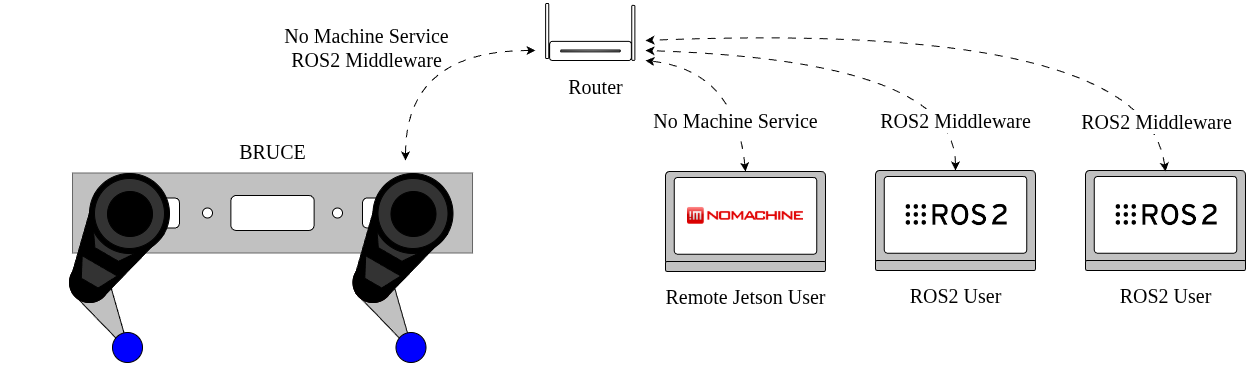

The diagram above was exported from draw.io. Its source (the exported page's mxGraphModel, read from the mxfile embedded in the PNG):
<mxGraphModel dx="2274" dy="953" grid="1" gridSize="10" guides="1" tooltips="1" connect="1" arrows="1" fold="1" page="1" pageScale="1" pageWidth="850" pageHeight="1100" math="0" shadow="0">
  <root>
    <mxCell id="0" />
    <mxCell id="1" parent="0" />
    <mxCell id="OY_pgMBeNRYJKVqANQCB-40" value="" style="group" parent="1" vertex="1" connectable="0">
      <mxGeometry x="-483" y="212.5" width="400.005" height="80" as="geometry" />
    </mxCell>
    <mxCell id="OY_pgMBeNRYJKVqANQCB-45" value="" style="group" parent="OY_pgMBeNRYJKVqANQCB-40" vertex="1" connectable="0">
      <mxGeometry x="0.0049999999999954525" width="400" height="80" as="geometry" />
    </mxCell>
    <mxCell id="OY_pgMBeNRYJKVqANQCB-1" value="" style="rounded=0;whiteSpace=wrap;html=1;fillColor=#C1C1C1;fontColor=#333333;strokeColor=#666666;" parent="OY_pgMBeNRYJKVqANQCB-45" vertex="1">
      <mxGeometry width="400" height="80" as="geometry" />
    </mxCell>
    <mxCell id="OY_pgMBeNRYJKVqANQCB-42" value="" style="ellipse;whiteSpace=wrap;html=1;aspect=fixed;" parent="OY_pgMBeNRYJKVqANQCB-45" vertex="1">
      <mxGeometry x="129.995" y="34.99000000000001" width="10" height="10" as="geometry" />
    </mxCell>
    <mxCell id="OY_pgMBeNRYJKVqANQCB-43" value="" style="ellipse;whiteSpace=wrap;html=1;aspect=fixed;" parent="OY_pgMBeNRYJKVqANQCB-45" vertex="1">
      <mxGeometry x="259.995" y="35.00999999999999" width="10" height="10" as="geometry" />
    </mxCell>
    <mxCell id="OY_pgMBeNRYJKVqANQCB-37" value="" style="rounded=1;whiteSpace=wrap;html=1;" parent="OY_pgMBeNRYJKVqANQCB-40" vertex="1">
      <mxGeometry x="158.34" y="22.490000000000002" width="83.33" height="35" as="geometry" />
    </mxCell>
    <mxCell id="OY_pgMBeNRYJKVqANQCB-39" value="" style="rounded=1;whiteSpace=wrap;html=1;" parent="OY_pgMBeNRYJKVqANQCB-40" vertex="1">
      <mxGeometry x="40" y="25.01" width="67" height="30" as="geometry" />
    </mxCell>
    <mxCell id="OY_pgMBeNRYJKVqANQCB-38" value="" style="rounded=1;whiteSpace=wrap;html=1;" parent="OY_pgMBeNRYJKVqANQCB-40" vertex="1">
      <mxGeometry x="290" y="24.99" width="67" height="30" as="geometry" />
    </mxCell>
    <mxCell id="OY_pgMBeNRYJKVqANQCB-26" value="" style="group;rotation=30;" parent="1" vertex="1" connectable="0">
      <mxGeometry x="-209.51" y="218" width="125.49038105676658" height="177.49038105676658" as="geometry" />
    </mxCell>
    <mxCell id="OY_pgMBeNRYJKVqANQCB-27" value="" style="shape=trapezoid;perimeter=trapezoidPerimeter;whiteSpace=wrap;html=1;fixedSize=1;rotation=-210;fillColor=#C1C1C1;strokeColor=#010101;container=0;" parent="OY_pgMBeNRYJKVqANQCB-26" vertex="1">
      <mxGeometry x="27" y="99" width="40" height="80" as="geometry" />
    </mxCell>
    <mxCell id="OY_pgMBeNRYJKVqANQCB-28" value="" style="ellipse;whiteSpace=wrap;html=1;aspect=fixed;fillColor=#FF0000;rotation=-30;container=0;" parent="OY_pgMBeNRYJKVqANQCB-26" vertex="1">
      <mxGeometry x="7" y="84" width="40" height="40" as="geometry" />
    </mxCell>
    <mxCell id="OY_pgMBeNRYJKVqANQCB-29" value="" style="ellipse;whiteSpace=wrap;html=1;aspect=fixed;fillColor=#000000;container=0;rotation=30;" parent="OY_pgMBeNRYJKVqANQCB-26" vertex="1">
      <mxGeometry x="7" y="84" width="40" height="40" as="geometry" />
    </mxCell>
    <mxCell id="OY_pgMBeNRYJKVqANQCB-30" value="" style="shape=trapezoid;perimeter=trapezoidPerimeter;whiteSpace=wrap;html=1;fixedSize=1;rotation=-150;fillColor=#000000;container=0;" parent="OY_pgMBeNRYJKVqANQCB-26" vertex="1">
      <mxGeometry x="7" y="30" width="80" height="80" as="geometry" />
    </mxCell>
    <mxCell id="OY_pgMBeNRYJKVqANQCB-31" value="" style="shape=trapezoid;perimeter=trapezoidPerimeter;whiteSpace=wrap;html=1;fixedSize=1;rotation=-150;fillColor=#333333;size=10.5;container=0;" parent="OY_pgMBeNRYJKVqANQCB-26" vertex="1">
      <mxGeometry x="12" y="86" width="40.5" height="20" as="geometry" />
    </mxCell>
    <mxCell id="OY_pgMBeNRYJKVqANQCB-32" value="" style="shape=trapezoid;perimeter=trapezoidPerimeter;whiteSpace=wrap;html=1;fixedSize=1;rotation=-150;fillColor=#333333;size=10.25;container=0;" parent="OY_pgMBeNRYJKVqANQCB-26" vertex="1">
      <mxGeometry x="24" y="62" width="47.75" height="15" as="geometry" />
    </mxCell>
    <mxCell id="OY_pgMBeNRYJKVqANQCB-33" value="" style="ellipse;whiteSpace=wrap;html=1;aspect=fixed;strokeColor=default;fillColor=#000000;container=0;rotation=30;" parent="OY_pgMBeNRYJKVqANQCB-26" vertex="1">
      <mxGeometry x="27" y="-5" width="80" height="80" as="geometry" />
    </mxCell>
    <mxCell id="OY_pgMBeNRYJKVqANQCB-34" value="" style="ellipse;whiteSpace=wrap;html=1;aspect=fixed;strokeColor=default;fillColor=#333333;container=0;rotation=30;" parent="OY_pgMBeNRYJKVqANQCB-26" vertex="1">
      <mxGeometry x="32" width="70" height="70" as="geometry" />
    </mxCell>
    <mxCell id="OY_pgMBeNRYJKVqANQCB-35" value="" style="ellipse;whiteSpace=wrap;html=1;aspect=fixed;strokeColor=default;fillColor=#000000;container=0;rotation=30;" parent="OY_pgMBeNRYJKVqANQCB-26" vertex="1">
      <mxGeometry x="45" y="13" width="45" height="45" as="geometry" />
    </mxCell>
    <mxCell id="OY_pgMBeNRYJKVqANQCB-36" value="" style="ellipse;whiteSpace=wrap;html=1;aspect=fixed;fillColor=#0000FF;rotation=-30;container=0;" parent="OY_pgMBeNRYJKVqANQCB-26" vertex="1">
      <mxGeometry x="50" y="154" width="30" height="30" as="geometry" />
    </mxCell>
    <mxCell id="OY_pgMBeNRYJKVqANQCB-25" value="" style="group;rotation=30;" parent="1" vertex="1" connectable="0">
      <mxGeometry x="-520" y="218" width="125.49038105676658" height="177.49038105676658" as="geometry" />
    </mxCell>
    <mxCell id="OY_pgMBeNRYJKVqANQCB-14" value="" style="shape=trapezoid;perimeter=trapezoidPerimeter;whiteSpace=wrap;html=1;fixedSize=1;rotation=-210;fillColor=#C1C1C1;strokeColor=#010101;container=0;" parent="OY_pgMBeNRYJKVqANQCB-25" vertex="1">
      <mxGeometry x="54" y="99" width="40" height="80" as="geometry" />
    </mxCell>
    <mxCell id="OY_pgMBeNRYJKVqANQCB-6" value="" style="ellipse;whiteSpace=wrap;html=1;aspect=fixed;fillColor=#FF0000;rotation=-30;container=0;" parent="OY_pgMBeNRYJKVqANQCB-25" vertex="1">
      <mxGeometry x="34" y="84" width="40" height="40" as="geometry" />
    </mxCell>
    <mxCell id="OY_pgMBeNRYJKVqANQCB-23" value="" style="ellipse;whiteSpace=wrap;html=1;aspect=fixed;fillColor=#000000;container=0;rotation=30;" parent="OY_pgMBeNRYJKVqANQCB-25" vertex="1">
      <mxGeometry x="34" y="84" width="40" height="40" as="geometry" />
    </mxCell>
    <mxCell id="OY_pgMBeNRYJKVqANQCB-12" value="" style="shape=trapezoid;perimeter=trapezoidPerimeter;whiteSpace=wrap;html=1;fixedSize=1;rotation=-150;fillColor=#000000;container=0;" parent="OY_pgMBeNRYJKVqANQCB-25" vertex="1">
      <mxGeometry x="34" y="30" width="80" height="80" as="geometry" />
    </mxCell>
    <mxCell id="OY_pgMBeNRYJKVqANQCB-18" value="" style="shape=trapezoid;perimeter=trapezoidPerimeter;whiteSpace=wrap;html=1;fixedSize=1;rotation=-150;fillColor=#333333;size=10.5;container=0;" parent="OY_pgMBeNRYJKVqANQCB-25" vertex="1">
      <mxGeometry x="39" y="86" width="40.5" height="20" as="geometry" />
    </mxCell>
    <mxCell id="OY_pgMBeNRYJKVqANQCB-20" value="" style="shape=trapezoid;perimeter=trapezoidPerimeter;whiteSpace=wrap;html=1;fixedSize=1;rotation=-150;fillColor=#333333;size=10.25;container=0;" parent="OY_pgMBeNRYJKVqANQCB-25" vertex="1">
      <mxGeometry x="51" y="62" width="47.75" height="15" as="geometry" />
    </mxCell>
    <mxCell id="OY_pgMBeNRYJKVqANQCB-2" value="" style="ellipse;whiteSpace=wrap;html=1;aspect=fixed;strokeColor=default;fillColor=#000000;container=0;rotation=30;" parent="OY_pgMBeNRYJKVqANQCB-25" vertex="1">
      <mxGeometry x="54" y="-5" width="80" height="80" as="geometry" />
    </mxCell>
    <mxCell id="OY_pgMBeNRYJKVqANQCB-16" value="" style="ellipse;whiteSpace=wrap;html=1;aspect=fixed;strokeColor=default;fillColor=#333333;container=0;rotation=30;" parent="OY_pgMBeNRYJKVqANQCB-25" vertex="1">
      <mxGeometry x="59" width="70" height="70" as="geometry" />
    </mxCell>
    <mxCell id="OY_pgMBeNRYJKVqANQCB-17" value="" style="ellipse;whiteSpace=wrap;html=1;aspect=fixed;strokeColor=default;fillColor=#000000;container=0;rotation=30;" parent="OY_pgMBeNRYJKVqANQCB-25" vertex="1">
      <mxGeometry x="72" y="13" width="45" height="45" as="geometry" />
    </mxCell>
    <mxCell id="OY_pgMBeNRYJKVqANQCB-15" value="" style="ellipse;whiteSpace=wrap;html=1;aspect=fixed;fillColor=#0000FF;rotation=-30;container=0;" parent="OY_pgMBeNRYJKVqANQCB-25" vertex="1">
      <mxGeometry x="77" y="154" width="30" height="30" as="geometry" />
    </mxCell>
    <mxCell id="OY_pgMBeNRYJKVqANQCB-51" value="" style="group" parent="1" vertex="1" connectable="0">
      <mxGeometry x="-10" y="40" width="113.94" height="60" as="geometry" />
    </mxCell>
    <mxCell id="OY_pgMBeNRYJKVqANQCB-47" value="" style="rounded=1;whiteSpace=wrap;html=1;" parent="OY_pgMBeNRYJKVqANQCB-51" vertex="1">
      <mxGeometry x="4.090909090909091" y="40.851063829787236" width="81.81818181818183" height="19.148936170212767" as="geometry" />
    </mxCell>
    <mxCell id="OY_pgMBeNRYJKVqANQCB-48" value="" style="rounded=1;whiteSpace=wrap;html=1;rotation=90;" parent="OY_pgMBeNRYJKVqANQCB-51" vertex="1">
      <mxGeometry x="60.33" y="30.79" width="55" height="3.19" as="geometry" />
    </mxCell>
    <mxCell id="OY_pgMBeNRYJKVqANQCB-49" value="" style="rounded=1;whiteSpace=wrap;html=1;rotation=90;" parent="OY_pgMBeNRYJKVqANQCB-51" vertex="1">
      <mxGeometry x="-25.81" y="28.93" width="55" height="3.19" as="geometry" />
    </mxCell>
    <mxCell id="OY_pgMBeNRYJKVqANQCB-50" value="" style="rounded=1;whiteSpace=wrap;html=1;strokeColor=#000000;fillColor=#FFFFFF;gradientColor=#878787;gradientDirection=radial;" parent="OY_pgMBeNRYJKVqANQCB-51" vertex="1">
      <mxGeometry x="15.24793388429752" y="49.468085106382986" width="59.50413223140496" height="1.9148936170212767" as="geometry" />
    </mxCell>
    <mxCell id="OY_pgMBeNRYJKVqANQCB-56" value="" style="group" parent="1" vertex="1" connectable="0">
      <mxGeometry x="110" y="211" width="160" height="100" as="geometry" />
    </mxCell>
    <mxCell id="OY_pgMBeNRYJKVqANQCB-53" value="" style="rounded=1;whiteSpace=wrap;html=1;arcSize=4;fillColor=#C1C1C1;" parent="OY_pgMBeNRYJKVqANQCB-56" vertex="1">
      <mxGeometry width="160" height="100" as="geometry" />
    </mxCell>
    <mxCell id="OY_pgMBeNRYJKVqANQCB-54" value="" style="rounded=1;whiteSpace=wrap;html=1;strokeColor=#000000;fillColor=#C1C1C1;" parent="OY_pgMBeNRYJKVqANQCB-56" vertex="1">
      <mxGeometry y="90" width="160" height="10" as="geometry" />
    </mxCell>
    <mxCell id="OY_pgMBeNRYJKVqANQCB-55" value="" style="rounded=1;whiteSpace=wrap;html=1;arcSize=4;" parent="OY_pgMBeNRYJKVqANQCB-56" vertex="1">
      <mxGeometry x="8.784999999999968" y="6" width="142.43" height="76.69" as="geometry" />
    </mxCell>
    <mxCell id="gdQgYmsukhN0xfxSbyfA-27" value="" style="shape=image;verticalLabelPosition=bottom;labelBackgroundColor=default;verticalAlign=top;aspect=fixed;imageAspect=0;image=data:image/png,(base64 omitted: 12856 chars);" vertex="1" parent="OY_pgMBeNRYJKVqANQCB-56">
      <mxGeometry x="22" y="35.95999999999998" width="116" height="16.76" as="geometry" />
    </mxCell>
    <mxCell id="OY_pgMBeNRYJKVqANQCB-57" value="" style="endArrow=classic;html=1;rounded=0;exitX=0.5;exitY=0;exitDx=0;exitDy=0;dashed=1;dashPattern=8 8;curved=1;startArrow=classic;startFill=1;" parent="1" source="OY_pgMBeNRYJKVqANQCB-53" edge="1">
      <mxGeometry width="50" height="50" relative="1" as="geometry">
        <mxPoint x="190" y="201.5" as="sourcePoint" />
        <mxPoint x="90" y="100" as="targetPoint" />
        <Array as="points">
          <mxPoint x="180" y="110" />
        </Array>
      </mxGeometry>
    </mxCell>
    <mxCell id="OY_pgMBeNRYJKVqANQCB-63" value="&lt;font style=&quot;font-size: 20px;&quot;&gt;No Machine Service&lt;/font&gt;" style="edgeLabel;html=1;align=center;verticalAlign=middle;resizable=0;points=[];fontFamily=Computer Modern;fontSource=https%3A%2F%2Ffonts.googleapis.com%2Fcss%3Ffamily%3DComputer%2BModern;fontSize=21;labelBackgroundColor=default;spacing=3;" parent="OY_pgMBeNRYJKVqANQCB-57" vertex="1" connectable="0">
      <mxGeometry relative="1" as="geometry">
        <mxPoint x="-1" y="45" as="offset" />
      </mxGeometry>
    </mxCell>
    <mxCell id="OY_pgMBeNRYJKVqANQCB-58" value="" style="endArrow=classic;html=1;rounded=0;dashed=1;dashPattern=8 8;curved=1;startArrow=classic;startFill=1;" parent="1" edge="1">
      <mxGeometry width="50" height="50" relative="1" as="geometry">
        <mxPoint x="-20" y="90" as="sourcePoint" />
        <mxPoint x="-150" y="200" as="targetPoint" />
        <Array as="points">
          <mxPoint x="-150" y="90" />
        </Array>
      </mxGeometry>
    </mxCell>
    <mxCell id="OY_pgMBeNRYJKVqANQCB-59" value="Router" style="text;html=1;align=center;verticalAlign=middle;resizable=0;points=[];autosize=1;strokeColor=none;fillColor=none;fontFamily=Computer Modern;fontSource=https%3A%2F%2Ffonts.googleapis.com%2Fcss%3Ffamily%3DComputer%2BModern;fontSize=20;" parent="1" vertex="1">
      <mxGeometry y="106" width="80" height="40" as="geometry" />
    </mxCell>
    <mxCell id="OY_pgMBeNRYJKVqANQCB-60" value="Remote Jetson User" style="text;html=1;align=center;verticalAlign=middle;resizable=0;points=[];autosize=1;strokeColor=none;fillColor=none;fontFamily=Computer Modern;fontSource=https%3A%2F%2Ffonts.googleapis.com%2Fcss%3Ffamily%3DComputer%2BModern;fontSize=20;" parent="1" vertex="1">
      <mxGeometry x="100" y="316" width="180" height="40" as="geometry" />
    </mxCell>
    <mxCell id="OY_pgMBeNRYJKVqANQCB-61" value="BRUCE" style="text;html=1;align=center;verticalAlign=middle;resizable=0;points=[];autosize=1;strokeColor=none;fillColor=none;fontFamily=Computer Modern;fontSource=https%3A%2F%2Ffonts.googleapis.com%2Fcss%3Ffamily%3DComputer%2BModern;fontSize=20;" parent="1" vertex="1">
      <mxGeometry x="-328" y="171" width="90" height="40" as="geometry" />
    </mxCell>
    <mxCell id="gdQgYmsukhN0xfxSbyfA-1" value="" style="group" vertex="1" connectable="0" parent="1">
      <mxGeometry x="320" y="210" width="160" height="100" as="geometry" />
    </mxCell>
    <mxCell id="gdQgYmsukhN0xfxSbyfA-2" value="" style="rounded=1;whiteSpace=wrap;html=1;arcSize=4;fillColor=#C1C1C1;" vertex="1" parent="gdQgYmsukhN0xfxSbyfA-1">
      <mxGeometry width="160" height="100" as="geometry" />
    </mxCell>
    <mxCell id="gdQgYmsukhN0xfxSbyfA-3" value="" style="rounded=1;whiteSpace=wrap;html=1;strokeColor=#000000;fillColor=#C1C1C1;" vertex="1" parent="gdQgYmsukhN0xfxSbyfA-1">
      <mxGeometry y="90" width="160" height="10" as="geometry" />
    </mxCell>
    <mxCell id="gdQgYmsukhN0xfxSbyfA-4" value="" style="rounded=1;whiteSpace=wrap;html=1;arcSize=4;" vertex="1" parent="gdQgYmsukhN0xfxSbyfA-1">
      <mxGeometry x="8.784999999999968" y="6" width="142.43" height="76.69" as="geometry" />
    </mxCell>
    <mxCell id="gdQgYmsukhN0xfxSbyfA-20" value="" style="shape=image;verticalLabelPosition=bottom;labelBackgroundColor=default;verticalAlign=top;aspect=fixed;imageAspect=0;image=data:image/png,(base64 omitted: 4716 chars);clipPath=inset(0% 8.33% 0% 2.33%);" vertex="1" parent="gdQgYmsukhN0xfxSbyfA-1">
      <mxGeometry x="26.5" y="26.97999999999999" width="107" height="34.74" as="geometry" />
    </mxCell>
    <mxCell id="gdQgYmsukhN0xfxSbyfA-5" value="ROS2 User" style="text;html=1;align=center;verticalAlign=middle;resizable=0;points=[];autosize=1;strokeColor=none;fillColor=none;fontFamily=Computer Modern;fontSource=https%3A%2F%2Ffonts.googleapis.com%2Fcss%3Ffamily%3DComputer%2BModern;fontSize=20;" vertex="1" parent="1">
      <mxGeometry x="340" y="315" width="120" height="40" as="geometry" />
    </mxCell>
    <mxCell id="gdQgYmsukhN0xfxSbyfA-6" value="" style="group" vertex="1" connectable="0" parent="1">
      <mxGeometry x="530" y="210" width="160" height="100" as="geometry" />
    </mxCell>
    <mxCell id="gdQgYmsukhN0xfxSbyfA-7" value="" style="rounded=1;whiteSpace=wrap;html=1;arcSize=4;fillColor=#C1C1C1;" vertex="1" parent="gdQgYmsukhN0xfxSbyfA-6">
      <mxGeometry width="160" height="100" as="geometry" />
    </mxCell>
    <mxCell id="gdQgYmsukhN0xfxSbyfA-8" value="" style="rounded=1;whiteSpace=wrap;html=1;strokeColor=#000000;fillColor=#C1C1C1;" vertex="1" parent="gdQgYmsukhN0xfxSbyfA-6">
      <mxGeometry y="90" width="160" height="10" as="geometry" />
    </mxCell>
    <mxCell id="gdQgYmsukhN0xfxSbyfA-9" value="" style="rounded=1;whiteSpace=wrap;html=1;arcSize=4;" vertex="1" parent="gdQgYmsukhN0xfxSbyfA-6">
      <mxGeometry x="8.784999999999968" y="6" width="142.43" height="76.69" as="geometry" />
    </mxCell>
    <mxCell id="gdQgYmsukhN0xfxSbyfA-26" value="" style="shape=image;verticalLabelPosition=bottom;labelBackgroundColor=default;verticalAlign=top;aspect=fixed;imageAspect=0;image=data:image/png,(base64 omitted: 4716 chars);clipPath=inset(0% 8.33% 0% 2.33%);" vertex="1" parent="gdQgYmsukhN0xfxSbyfA-6">
      <mxGeometry x="26.5" y="26.97999999999999" width="107" height="34.74" as="geometry" />
    </mxCell>
    <mxCell id="gdQgYmsukhN0xfxSbyfA-10" value="ROS2 User" style="text;html=1;align=center;verticalAlign=middle;resizable=0;points=[];autosize=1;strokeColor=none;fillColor=none;fontFamily=Computer Modern;fontSource=https%3A%2F%2Ffonts.googleapis.com%2Fcss%3Ffamily%3DComputer%2BModern;fontSize=20;" vertex="1" parent="1">
      <mxGeometry x="550" y="315" width="120" height="40" as="geometry" />
    </mxCell>
    <mxCell id="gdQgYmsukhN0xfxSbyfA-11" value="" style="endArrow=classic;html=1;rounded=0;exitX=0.5;exitY=0;exitDx=0;exitDy=0;dashed=1;dashPattern=8 8;curved=1;startArrow=classic;startFill=1;" edge="1" parent="1">
      <mxGeometry width="50" height="50" relative="1" as="geometry">
        <mxPoint x="400" y="210" as="sourcePoint" />
        <mxPoint x="90" y="90" as="targetPoint" />
        <Array as="points">
          <mxPoint x="400" y="100" />
        </Array>
      </mxGeometry>
    </mxCell>
    <mxCell id="gdQgYmsukhN0xfxSbyfA-12" value="ROS2 Middleware" style="edgeLabel;html=1;align=center;verticalAlign=middle;resizable=0;points=[];fontFamily=Computer Modern;fontSource=https%3A%2F%2Ffonts.googleapis.com%2Fcss%3Ffamily%3DComputer%2BModern;fontSize=20;labelBackgroundColor=default;spacing=3;" vertex="1" connectable="0" parent="gdQgYmsukhN0xfxSbyfA-11">
      <mxGeometry relative="1" as="geometry">
        <mxPoint x="100" y="63" as="offset" />
      </mxGeometry>
    </mxCell>
    <mxCell id="gdQgYmsukhN0xfxSbyfA-13" value="" style="endArrow=classic;html=1;rounded=0;exitX=0.5;exitY=0;exitDx=0;exitDy=0;dashed=1;dashPattern=8 8;curved=1;startArrow=classic;startFill=1;" edge="1" parent="1">
      <mxGeometry width="50" height="50" relative="1" as="geometry">
        <mxPoint x="610" y="211" as="sourcePoint" />
        <mxPoint x="90" y="80" as="targetPoint" />
        <Array as="points">
          <mxPoint x="590" y="60" />
        </Array>
      </mxGeometry>
    </mxCell>
    <mxCell id="gdQgYmsukhN0xfxSbyfA-14" value="ROS2 Middleware" style="edgeLabel;html=1;align=center;verticalAlign=middle;resizable=0;points=[];fontFamily=Computer Modern;fontSource=https%3A%2F%2Ffonts.googleapis.com%2Fcss%3Ffamily%3DComputer%2BModern;fontSize=20;labelBackgroundColor=default;spacing=3;" vertex="1" connectable="0" parent="gdQgYmsukhN0xfxSbyfA-13">
      <mxGeometry relative="1" as="geometry">
        <mxPoint x="184" y="93" as="offset" />
      </mxGeometry>
    </mxCell>
    <mxCell id="gdQgYmsukhN0xfxSbyfA-18" value="No Machine Service&lt;div&gt;ROS2 Middleware&lt;/div&gt;" style="edgeLabel;html=1;align=center;verticalAlign=middle;resizable=0;points=[];fontFamily=Computer Modern;fontSource=https%3A%2F%2Ffonts.googleapis.com%2Fcss%3Ffamily%3DComputer%2BModern;fontSize=20;spacing=0;spacingTop=0;spacingBottom=0;textShadow=0;labelBackgroundColor=none;" vertex="1" connectable="0" parent="1">
      <mxGeometry x="-190" y="86" as="geometry" />
    </mxCell>
  </root>
</mxGraphModel>